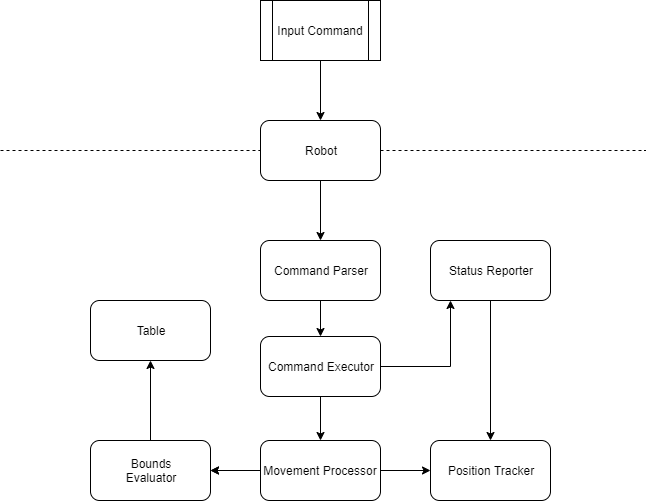

The diagram above was exported from draw.io. Its source (the exported page's mxGraphModel, read from the mxfile embedded in the PNG):
<mxGraphModel dx="1408" dy="699" grid="1" gridSize="10" guides="1" tooltips="1" connect="1" arrows="1" fold="1" page="1" pageScale="1" pageWidth="850" pageHeight="1100" math="0" shadow="0">
  <root>
    <mxCell id="0" />
    <mxCell id="1" parent="0" />
    <mxCell id="bhuitP75kTi1RI647Pwc-5" value="" style="edgeStyle=orthogonalEdgeStyle;rounded=0;orthogonalLoop=1;jettySize=auto;html=1;" parent="1" source="UqKY9KZ0wwGH5bcxpzbT-2" target="UqKY9KZ0wwGH5bcxpzbT-3" edge="1">
      <mxGeometry relative="1" as="geometry" />
    </mxCell>
    <mxCell id="bhuitP75kTi1RI647Pwc-6" value="" style="edgeStyle=orthogonalEdgeStyle;rounded=0;orthogonalLoop=1;jettySize=auto;html=1;" parent="1" source="UqKY9KZ0wwGH5bcxpzbT-2" target="UqKY9KZ0wwGH5bcxpzbT-5" edge="1">
      <mxGeometry relative="1" as="geometry">
        <Array as="points">
          <mxPoint x="530" y="376" />
        </Array>
      </mxGeometry>
    </mxCell>
    <mxCell id="UqKY9KZ0wwGH5bcxpzbT-2" value="Command Executor" style="rounded=1;whiteSpace=wrap;html=1;" parent="1" vertex="1">
      <mxGeometry x="340" y="346" width="120" height="60" as="geometry" />
    </mxCell>
    <mxCell id="UqKY9KZ0wwGH5bcxpzbT-19" style="edgeStyle=orthogonalEdgeStyle;rounded=0;orthogonalLoop=1;jettySize=auto;html=1;" parent="1" source="UqKY9KZ0wwGH5bcxpzbT-3" target="UqKY9KZ0wwGH5bcxpzbT-4" edge="1">
      <mxGeometry relative="1" as="geometry" />
    </mxCell>
    <mxCell id="gSfj0qXfVvxFtboyUM4O-4" value="" style="edgeStyle=orthogonalEdgeStyle;rounded=0;orthogonalLoop=1;jettySize=auto;html=1;" edge="1" parent="1" source="UqKY9KZ0wwGH5bcxpzbT-4" target="rXgWMbh6dKNnQ88YW4R1-1">
      <mxGeometry relative="1" as="geometry" />
    </mxCell>
    <mxCell id="gSfj0qXfVvxFtboyUM4O-8" value="" style="edgeStyle=orthogonalEdgeStyle;rounded=0;orthogonalLoop=1;jettySize=auto;html=1;" edge="1" parent="1" source="UqKY9KZ0wwGH5bcxpzbT-3" target="UqKY9KZ0wwGH5bcxpzbT-6">
      <mxGeometry relative="1" as="geometry" />
    </mxCell>
    <mxCell id="UqKY9KZ0wwGH5bcxpzbT-3" value="Movement Processor" style="rounded=1;whiteSpace=wrap;html=1;" parent="1" vertex="1">
      <mxGeometry x="340" y="450" width="120" height="60" as="geometry" />
    </mxCell>
    <mxCell id="gSfj0qXfVvxFtboyUM4O-7" style="edgeStyle=orthogonalEdgeStyle;rounded=0;orthogonalLoop=1;jettySize=auto;html=1;exitX=0.5;exitY=1;exitDx=0;exitDy=0;entryX=0.5;entryY=0;entryDx=0;entryDy=0;" edge="1" parent="1" source="UqKY9KZ0wwGH5bcxpzbT-5" target="UqKY9KZ0wwGH5bcxpzbT-6">
      <mxGeometry relative="1" as="geometry" />
    </mxCell>
    <mxCell id="UqKY9KZ0wwGH5bcxpzbT-5" value="Status Reporter" style="rounded=1;whiteSpace=wrap;html=1;" parent="1" vertex="1">
      <mxGeometry x="510" y="250" width="120" height="60" as="geometry" />
    </mxCell>
    <mxCell id="UqKY9KZ0wwGH5bcxpzbT-6" value="Position Tracker" style="rounded=1;whiteSpace=wrap;html=1;" parent="1" vertex="1">
      <mxGeometry x="510" y="450" width="120" height="60" as="geometry" />
    </mxCell>
    <mxCell id="UqKY9KZ0wwGH5bcxpzbT-24" style="edgeStyle=orthogonalEdgeStyle;rounded=0;orthogonalLoop=1;jettySize=auto;html=1;entryX=0.5;entryY=0;entryDx=0;entryDy=0;" parent="1" source="UqKY9KZ0wwGH5bcxpzbT-15" target="UqKY9KZ0wwGH5bcxpzbT-22" edge="1">
      <mxGeometry relative="1" as="geometry" />
    </mxCell>
    <mxCell id="UqKY9KZ0wwGH5bcxpzbT-15" value="Input Command" style="shape=process;whiteSpace=wrap;html=1;backgroundOutline=1;" parent="1" vertex="1">
      <mxGeometry x="340" y="10" width="120" height="60" as="geometry" />
    </mxCell>
    <mxCell id="UqKY9KZ0wwGH5bcxpzbT-16" value="" style="endArrow=none;dashed=1;html=1;" parent="1" source="UqKY9KZ0wwGH5bcxpzbT-22" edge="1">
      <mxGeometry width="50" height="50" relative="1" as="geometry">
        <mxPoint x="125" y="160" as="sourcePoint" />
        <mxPoint x="725" y="160" as="targetPoint" />
        <Array as="points" />
      </mxGeometry>
    </mxCell>
    <mxCell id="bhuitP75kTi1RI647Pwc-3" value="" style="edgeStyle=orthogonalEdgeStyle;rounded=0;orthogonalLoop=1;jettySize=auto;html=1;" parent="1" source="UqKY9KZ0wwGH5bcxpzbT-22" target="bhuitP75kTi1RI647Pwc-2" edge="1">
      <mxGeometry relative="1" as="geometry" />
    </mxCell>
    <mxCell id="UqKY9KZ0wwGH5bcxpzbT-22" value="Robot" style="rounded=1;whiteSpace=wrap;html=1;" parent="1" vertex="1">
      <mxGeometry x="340" y="130" width="120" height="60" as="geometry" />
    </mxCell>
    <mxCell id="rXgWMbh6dKNnQ88YW4R1-1" value="Table" style="rounded=1;whiteSpace=wrap;html=1;" parent="1" vertex="1">
      <mxGeometry x="170" y="310" width="120" height="60" as="geometry" />
    </mxCell>
    <mxCell id="bhuitP75kTi1RI647Pwc-4" value="" style="edgeStyle=orthogonalEdgeStyle;rounded=0;orthogonalLoop=1;jettySize=auto;html=1;" parent="1" source="bhuitP75kTi1RI647Pwc-2" target="UqKY9KZ0wwGH5bcxpzbT-2" edge="1">
      <mxGeometry relative="1" as="geometry" />
    </mxCell>
    <mxCell id="bhuitP75kTi1RI647Pwc-2" value="Command Parser" style="rounded=1;whiteSpace=wrap;html=1;" parent="1" vertex="1">
      <mxGeometry x="340" y="250" width="120" height="60" as="geometry" />
    </mxCell>
    <mxCell id="gSfj0qXfVvxFtboyUM4O-3" value="" style="endArrow=none;dashed=1;html=1;entryX=0;entryY=0.5;entryDx=0;entryDy=0;" edge="1" parent="1" target="UqKY9KZ0wwGH5bcxpzbT-22">
      <mxGeometry width="50" height="50" relative="1" as="geometry">
        <mxPoint x="80" y="160" as="sourcePoint" />
        <mxPoint x="140" y="540" as="targetPoint" />
      </mxGeometry>
    </mxCell>
    <mxCell id="UqKY9KZ0wwGH5bcxpzbT-4" value="Bounds&lt;br&gt;Evaluator" style="rounded=1;whiteSpace=wrap;html=1;" parent="1" vertex="1">
      <mxGeometry x="170" y="450" width="120" height="60" as="geometry" />
    </mxCell>
    <mxCell id="gSfj0qXfVvxFtboyUM4O-9" value="" style="edgeStyle=orthogonalEdgeStyle;rounded=0;orthogonalLoop=1;jettySize=auto;html=1;" edge="1" parent="1" source="UqKY9KZ0wwGH5bcxpzbT-3" target="UqKY9KZ0wwGH5bcxpzbT-4">
      <mxGeometry relative="1" as="geometry">
        <mxPoint x="340" y="480" as="sourcePoint" />
        <mxPoint x="240" y="410" as="targetPoint" />
      </mxGeometry>
    </mxCell>
  </root>
</mxGraphModel>